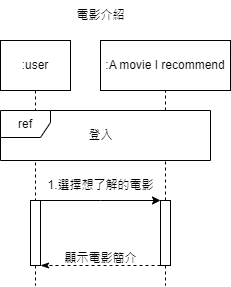

The diagram above was exported from draw.io. Its source (the exported page's mxGraphModel, read from the mxfile embedded in the PNG):
<mxGraphModel dx="794" dy="365" grid="1" gridSize="10" guides="1" tooltips="1" connect="1" arrows="1" fold="1" page="1" pageScale="1" pageWidth="827" pageHeight="1169" background="#ffffff" math="0" shadow="0">
  <root>
    <mxCell id="0" />
    <mxCell id="1" parent="0" />
    <mxCell id="2" value="" style="edgeStyle=orthogonalEdgeStyle;rounded=0;orthogonalLoop=1;jettySize=auto;html=1;dashed=1;endArrow=none;endFill=0;" edge="1" source="3" target="7" parent="1">
      <mxGeometry relative="1" as="geometry" />
    </mxCell>
    <mxCell id="3" value=":user" style="rounded=0;whiteSpace=wrap;html=1;" vertex="1" parent="1">
      <mxGeometry x="430" y="590" width="70" height="50" as="geometry" />
    </mxCell>
    <mxCell id="4" value=":A movie I recommend" style="rounded=0;whiteSpace=wrap;html=1;" vertex="1" parent="1">
      <mxGeometry x="530" y="590" width="130" height="50" as="geometry" />
    </mxCell>
    <mxCell id="5" value="" style="edgeStyle=orthogonalEdgeStyle;rounded=0;orthogonalLoop=1;jettySize=auto;html=1;dashed=1;endArrow=none;endFill=0;" edge="1" source="7" parent="1">
      <mxGeometry relative="1" as="geometry">
        <mxPoint x="465" y="835" as="targetPoint" />
      </mxGeometry>
    </mxCell>
    <mxCell id="6" style="edgeStyle=orthogonalEdgeStyle;rounded=0;orthogonalLoop=1;jettySize=auto;html=1;exitX=1;exitY=0;exitDx=0;exitDy=0;entryX=0;entryY=0;entryDx=0;entryDy=0;" edge="1" source="7" target="11" parent="1">
      <mxGeometry relative="1" as="geometry">
        <Array as="points">
          <mxPoint x="530" y="750" />
          <mxPoint x="530" y="750" />
        </Array>
      </mxGeometry>
    </mxCell>
    <mxCell id="7" value="" style="rounded=0;whiteSpace=wrap;html=1;" vertex="1" parent="1">
      <mxGeometry x="460" y="750" width="10" height="65" as="geometry" />
    </mxCell>
    <mxCell id="8" value="" style="edgeStyle=orthogonalEdgeStyle;rounded=0;orthogonalLoop=1;jettySize=auto;html=1;dashed=1;endArrow=none;endFill=0;" edge="1" source="11" parent="1">
      <mxGeometry relative="1" as="geometry">
        <mxPoint x="595" y="835" as="targetPoint" />
      </mxGeometry>
    </mxCell>
    <mxCell id="9" value="" style="edgeStyle=orthogonalEdgeStyle;rounded=0;orthogonalLoop=1;jettySize=auto;html=1;dashed=1;endArrow=none;endFill=0;" edge="1" source="11" target="4" parent="1">
      <mxGeometry relative="1" as="geometry" />
    </mxCell>
    <mxCell id="10" style="edgeStyle=orthogonalEdgeStyle;rounded=0;orthogonalLoop=1;jettySize=auto;html=1;exitX=0;exitY=1;exitDx=0;exitDy=0;entryX=1;entryY=1;entryDx=0;entryDy=0;dashed=1;endArrow=classicThin;endFill=1;" edge="1" source="11" target="7" parent="1">
      <mxGeometry relative="1" as="geometry">
        <mxPoint x="489.9999999999999" y="885" as="sourcePoint" />
        <Array as="points">
          <mxPoint x="540" y="815" />
          <mxPoint x="540" y="815" />
        </Array>
      </mxGeometry>
    </mxCell>
    <mxCell id="11" value="" style="rounded=0;whiteSpace=wrap;html=1;" vertex="1" parent="1">
      <mxGeometry x="590" y="750" width="10" height="65" as="geometry" />
    </mxCell>
    <mxCell id="12" value="1.選擇想了解的電影" style="text;html=1;align=center;verticalAlign=middle;resizable=0;points=[];autosize=1;strokeColor=none;fillColor=none;" vertex="1" parent="1">
      <mxGeometry x="465" y="720" width="130" height="30" as="geometry" />
    </mxCell>
    <mxCell id="13" value="顯示電影簡介" style="text;html=1;align=center;verticalAlign=middle;resizable=0;points=[];autosize=1;strokeColor=none;fillColor=none;" vertex="1" parent="1">
      <mxGeometry x="480" y="793" width="100" height="30" as="geometry" />
    </mxCell>
    <mxCell id="14" value="電影介紹" style="text;html=1;align=center;verticalAlign=middle;resizable=0;points=[];autosize=1;strokeColor=none;fillColor=none;" vertex="1" parent="1">
      <mxGeometry x="495" y="550" width="70" height="30" as="geometry" />
    </mxCell>
    <mxCell id="15" value="ref" style="shape=umlFrame;whiteSpace=wrap;html=1;pointerEvents=0;shadow=0;gradientColor=none;fillStyle=auto;fillColor=default;labelBackgroundColor=default;labelBorderColor=none;width=50;height=27;swimlaneFillColor=default;" vertex="1" parent="1">
      <mxGeometry x="430" y="660" width="210" height="50" as="geometry" />
    </mxCell>
    <mxCell id="16" value="登入" style="text;html=1;align=center;verticalAlign=middle;resizable=0;points=[];autosize=1;strokeColor=none;fillColor=none;" vertex="1" parent="1">
      <mxGeometry x="505" y="670" width="50" height="30" as="geometry" />
    </mxCell>
  </root>
</mxGraphModel>